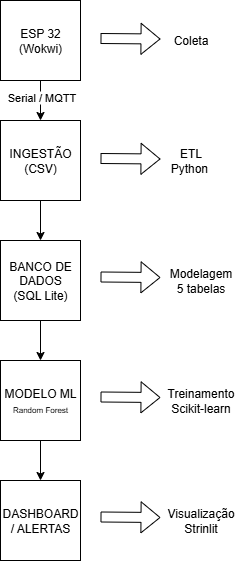

The diagram above was exported from draw.io. Its source (the exported page's mxGraphModel, read from the mxfile embedded in the PNG):
<mxGraphModel dx="1042" dy="608" grid="1" gridSize="10" guides="1" tooltips="1" connect="1" arrows="1" fold="1" page="1" pageScale="1" pageWidth="850" pageHeight="1100" math="0" shadow="0">
  <root>
    <mxCell id="0" />
    <mxCell id="1" parent="0" />
    <mxCell id="LmsS8vR0q2I3LsJ__Vsn-3" value="" style="edgeStyle=orthogonalEdgeStyle;rounded=0;orthogonalLoop=1;jettySize=auto;html=1;" edge="1" parent="1" source="LmsS8vR0q2I3LsJ__Vsn-1" target="LmsS8vR0q2I3LsJ__Vsn-2">
      <mxGeometry relative="1" as="geometry" />
    </mxCell>
    <mxCell id="LmsS8vR0q2I3LsJ__Vsn-4" value="Serial / MQTT" style="edgeLabel;html=1;align=center;verticalAlign=middle;resizable=0;points=[];" vertex="1" connectable="0" parent="LmsS8vR0q2I3LsJ__Vsn-3">
      <mxGeometry x="-0.205" relative="1" as="geometry">
        <mxPoint as="offset" />
      </mxGeometry>
    </mxCell>
    <mxCell id="LmsS8vR0q2I3LsJ__Vsn-1" value="ESP 32&lt;div&gt;(Wokwi)&lt;/div&gt;" style="whiteSpace=wrap;html=1;aspect=fixed;" vertex="1" parent="1">
      <mxGeometry x="80" y="40" width="80" height="80" as="geometry" />
    </mxCell>
    <mxCell id="LmsS8vR0q2I3LsJ__Vsn-6" value="" style="edgeStyle=orthogonalEdgeStyle;rounded=0;orthogonalLoop=1;jettySize=auto;html=1;" edge="1" parent="1" source="LmsS8vR0q2I3LsJ__Vsn-2" target="LmsS8vR0q2I3LsJ__Vsn-5">
      <mxGeometry relative="1" as="geometry" />
    </mxCell>
    <mxCell id="LmsS8vR0q2I3LsJ__Vsn-2" value="INGESTÃO&lt;div&gt;(CSV)&lt;/div&gt;" style="whiteSpace=wrap;html=1;aspect=fixed;" vertex="1" parent="1">
      <mxGeometry x="80" y="160" width="80" height="80" as="geometry" />
    </mxCell>
    <mxCell id="LmsS8vR0q2I3LsJ__Vsn-15" value="" style="edgeStyle=orthogonalEdgeStyle;rounded=0;orthogonalLoop=1;jettySize=auto;html=1;" edge="1" parent="1" source="LmsS8vR0q2I3LsJ__Vsn-5" target="LmsS8vR0q2I3LsJ__Vsn-14">
      <mxGeometry relative="1" as="geometry" />
    </mxCell>
    <mxCell id="LmsS8vR0q2I3LsJ__Vsn-5" value="BANCO DE DADOS&lt;div&gt;(SQL Lite)&lt;/div&gt;" style="whiteSpace=wrap;html=1;aspect=fixed;" vertex="1" parent="1">
      <mxGeometry x="80" y="280" width="80" height="80" as="geometry" />
    </mxCell>
    <mxCell id="LmsS8vR0q2I3LsJ__Vsn-7" value="" style="shape=flexArrow;endArrow=classic;html=1;rounded=0;" edge="1" parent="1">
      <mxGeometry width="50" height="50" relative="1" as="geometry">
        <mxPoint x="180" y="78" as="sourcePoint" />
        <mxPoint x="240" y="78.5" as="targetPoint" />
      </mxGeometry>
    </mxCell>
    <mxCell id="LmsS8vR0q2I3LsJ__Vsn-9" value="Coleta" style="text;html=1;align=center;verticalAlign=middle;resizable=0;points=[];autosize=1;strokeColor=none;fillColor=none;" vertex="1" parent="1">
      <mxGeometry x="240" y="65" width="60" height="30" as="geometry" />
    </mxCell>
    <mxCell id="LmsS8vR0q2I3LsJ__Vsn-12" value="" style="shape=flexArrow;endArrow=classic;html=1;rounded=0;" edge="1" parent="1">
      <mxGeometry width="50" height="50" relative="1" as="geometry">
        <mxPoint x="180" y="316.5" as="sourcePoint" />
        <mxPoint x="240" y="317" as="targetPoint" />
      </mxGeometry>
    </mxCell>
    <mxCell id="LmsS8vR0q2I3LsJ__Vsn-13" value="Modelagem&lt;div&gt;5 tabelas&lt;/div&gt;" style="text;html=1;align=center;verticalAlign=middle;resizable=0;points=[];autosize=1;strokeColor=none;fillColor=none;" vertex="1" parent="1">
      <mxGeometry x="235" y="300" width="90" height="40" as="geometry" />
    </mxCell>
    <mxCell id="LmsS8vR0q2I3LsJ__Vsn-19" value="" style="edgeStyle=orthogonalEdgeStyle;rounded=0;orthogonalLoop=1;jettySize=auto;html=1;" edge="1" parent="1" source="LmsS8vR0q2I3LsJ__Vsn-14" target="LmsS8vR0q2I3LsJ__Vsn-18">
      <mxGeometry relative="1" as="geometry" />
    </mxCell>
    <mxCell id="LmsS8vR0q2I3LsJ__Vsn-14" value="MODELO ML&lt;div&gt;&lt;font style=&quot;font-size: 8px;&quot;&gt;Random Forest&lt;/font&gt;&lt;/div&gt;" style="whiteSpace=wrap;html=1;aspect=fixed;" vertex="1" parent="1">
      <mxGeometry x="80" y="400" width="80" height="80" as="geometry" />
    </mxCell>
    <mxCell id="LmsS8vR0q2I3LsJ__Vsn-16" value="" style="shape=flexArrow;endArrow=classic;html=1;rounded=0;" edge="1" parent="1">
      <mxGeometry width="50" height="50" relative="1" as="geometry">
        <mxPoint x="180" y="436.5" as="sourcePoint" />
        <mxPoint x="240" y="437" as="targetPoint" />
      </mxGeometry>
    </mxCell>
    <mxCell id="LmsS8vR0q2I3LsJ__Vsn-17" value="Treinamento&lt;div&gt;Scikit-learn&lt;/div&gt;" style="text;html=1;align=center;verticalAlign=middle;resizable=0;points=[];autosize=1;strokeColor=none;fillColor=none;" vertex="1" parent="1">
      <mxGeometry x="235" y="420" width="90" height="40" as="geometry" />
    </mxCell>
    <mxCell id="LmsS8vR0q2I3LsJ__Vsn-18" value="DASHBOARD / ALERTAS" style="whiteSpace=wrap;html=1;aspect=fixed;" vertex="1" parent="1">
      <mxGeometry x="80" y="520" width="80" height="80" as="geometry" />
    </mxCell>
    <mxCell id="LmsS8vR0q2I3LsJ__Vsn-20" value="" style="shape=flexArrow;endArrow=classic;html=1;rounded=0;" edge="1" parent="1">
      <mxGeometry width="50" height="50" relative="1" as="geometry">
        <mxPoint x="180" y="556.5" as="sourcePoint" />
        <mxPoint x="240" y="557" as="targetPoint" />
      </mxGeometry>
    </mxCell>
    <mxCell id="LmsS8vR0q2I3LsJ__Vsn-21" value="Visualização&lt;div&gt;Strinlit&lt;/div&gt;" style="text;html=1;align=center;verticalAlign=middle;resizable=0;points=[];autosize=1;strokeColor=none;fillColor=none;" vertex="1" parent="1">
      <mxGeometry x="235" y="540" width="90" height="40" as="geometry" />
    </mxCell>
    <mxCell id="LmsS8vR0q2I3LsJ__Vsn-22" value="" style="shape=flexArrow;endArrow=classic;html=1;rounded=0;" edge="1" parent="1">
      <mxGeometry width="50" height="50" relative="1" as="geometry">
        <mxPoint x="180" y="198" as="sourcePoint" />
        <mxPoint x="240" y="198.5" as="targetPoint" />
      </mxGeometry>
    </mxCell>
    <mxCell id="LmsS8vR0q2I3LsJ__Vsn-23" value="&lt;span style=&quot;text-wrap-mode: wrap;&quot;&gt;ETL&lt;/span&gt;&lt;div&gt;&lt;span style=&quot;text-wrap-mode: wrap;&quot;&gt;Python&amp;nbsp;&lt;/span&gt;&lt;/div&gt;" style="text;html=1;align=center;verticalAlign=middle;resizable=0;points=[];autosize=1;strokeColor=none;fillColor=none;" vertex="1" parent="1">
      <mxGeometry x="240" y="180" width="60" height="40" as="geometry" />
    </mxCell>
  </root>
</mxGraphModel>